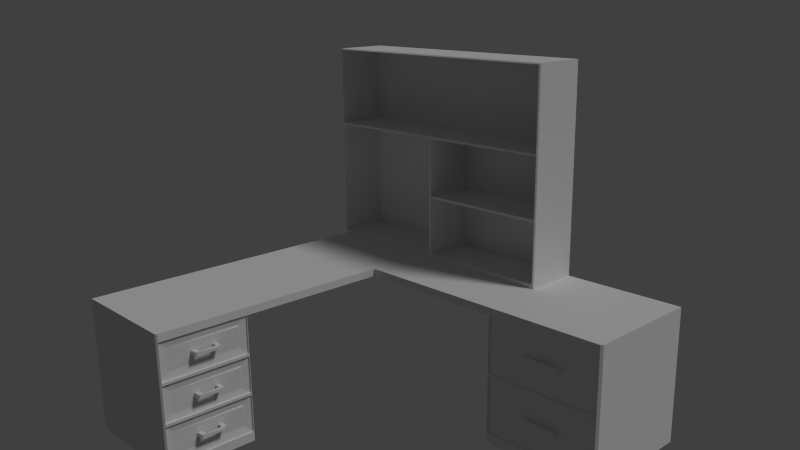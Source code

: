 # Source: L_desk.blend  (saved by Blender 2.76.0; exported with 4.5.12 LTS)
import bpy
from mathutils import Matrix  # noqa: F401  (used for matrix-valued properties, if any)

bpy.ops.wm.read_factory_settings(use_empty=True)
scene = bpy.context.scene
scene.name = 'Scene'

# ---- collections
col_collection_1 = bpy.data.collections.new('Collection 1'); scene.collection.children.link(col_collection_1)

# ---- world
world_world = bpy.data.worlds.new('World'); scene.world = world_world
world_world.color = (0.05088, 0.05088, 0.05088)
world_world.use_sun_shadow = False
world_world.sun_shadow_jitter_overblur = 0.0
world_world.cycles.sampling_method = 'MANUAL'
world_world.cycles.sample_map_resolution = 256

# ---- cameras
cam_camera = bpy.data.cameras.new('Camera')
cam_camera.clip_end = 100.0
cam_camera.lens = 35.0
cam_camera.sensor_width = 32.0
cam_camera.sensor_height = 18.0
cam_camera.ortho_scale = 7.314
cam_camera.dof.focus_distance = 0.0

# ---- lights
light_lamp = bpy.data.lights.new('Lamp', 'SUN')
light_lamp.transmission_factor = 0.0
light_lamp.cutoff_distance = 30.0
light_lamp.angle = 0.1993
light_lamp.energy = 1.0
light_lamp.shadow_buffer_clip_start = 1.001
light_lamp.shadow_soft_size = 0.1
light_lamp.shadow_cascade_max_distance = 1000.0
light_lamp.cycles.use_multiple_importance_sampling = False

# ---- meshes
me_vert = bpy.data.meshes.new('Vert')
me_vert.from_pydata([(-3.369, 3.799, 0.8674), (-3.173, 3.765, -0.1141), (-1.369, -0.7008, 0.8674), (2.646, -2.701, 0.8674), (-3.369, -2.701, 0.8674), (-3.173, 1.833, -0.1141), (-3.369, 1.799, 0.8674), (1.146, -2.701, 0.8674), (-1.369, -0.7008, 0.9936), (-1.369, 1.799, 0.9936), (1.146, -0.7008, 0.9936), (2.646, -2.701, 0.9936), (-3.173, 1.833, -1.052), (-3.369, 1.799, 0.9936), (-3.369, -2.701, 0.9936), (-3.369, 3.799, 0.9936), (1.146, -2.701, 0.9936), (2.646, -2.701, -1.205), (1.146, -2.701, -1.205), (-3.173, 3.765, -1.052), (-3.173, 1.833, 0.8674), (-3.369, 1.799, -1.205), (-3.369, 3.799, -1.205), (-1.369, -2.701, 0.8674), (-3.369, -0.4508, 0.8674), (-3.409, -2.701, 0.8674), (-3.409, -0.4508, 0.8674), (-3.369, -2.678, 0.8674), (-1.369, -2.678, 0.8674), (-3.173, 3.765, 0.8674), (-3.369, 3.799, -1.052), (2.621, -2.622, 0.2496), (-3.369, 1.799, -1.052), (1.146, -2.701, -1.052), (2.646, -2.701, -1.052), (2.646, -2.701, -0.09223), (1.146, -2.701, -0.09223), (1.17, -2.622, 0.2496), (1.17, -2.622, 0.2057), (2.621, -2.622, 0.2057), (2.621, -2.622, -0.3902), (2.646, -0.7257, 0.8674), (2.621, -0.7008, 0.8674), (1.17, -0.7008, 0.8674), (1.146, -0.7257, 0.8674), (1.121, -0.7008, 0.8674), (1.146, -0.7008, 0.8923), (2.646, -0.7257, 0.9936), (2.621, -0.7008, 0.9936), (2.621, -0.7008, -1.205), (2.646, -0.7257, -1.205), (1.146, -0.7257, -1.205), (1.17, -0.7008, -1.205), (1.146, -0.7257, -1.052), (1.17, -0.7008, -1.052), (2.621, -0.7008, -1.052), (2.646, -0.7257, -1.052), (1.146, -0.7257, -0.09223), (1.17, -0.7008, -0.09223), (2.621, -0.7008, -0.09223), (2.646, -0.7257, -0.09223), (-1.369, 3.765, 0.8674), (-1.403, 3.799, 0.8674), (-1.403, 1.799, 0.8674), (-1.369, 1.833, 0.8674), (-1.369, 1.799, 0.9012), (-1.369, 1.765, 0.8674), (-1.369, 3.765, 0.9936), (-1.403, 3.799, 0.9936), (-1.403, 3.799, -1.205), (-1.369, 3.765, -1.205), (-1.369, 1.833, -1.205), (-1.403, 1.799, -1.205), (-1.403, 3.799, -1.052), (-1.369, 3.765, -1.052), (-1.369, 1.833, -1.052), (-1.403, 1.799, -1.052), (1.17, -2.622, -0.3902), (1.17, -2.622, -0.434), (2.621, -2.622, -0.434), (2.621, -2.622, -1.052), (1.17, -2.622, -1.052), (1.17, -2.622, 0.8674), (2.621, -2.622, 0.8674), (2.646, -0.7257, -0.3902), (2.646, -0.7257, -0.434), (2.621, -0.7008, 0.2496), (2.621, -0.7008, 0.2057), (2.621, -0.7008, -0.434), (2.621, -0.7008, -0.3902), (1.17, -0.7008, 0.2496), (1.17, -0.7008, 0.2057), (1.17, -0.7008, -0.434), (1.17, -0.7008, -0.3902), (1.146, -0.7257, 0.2057), (1.146, -0.7257, 0.2496), (1.146, -0.7257, -0.434), (1.146, -0.7257, -0.3902), (-3.369, 3.799, -0.07032), (-3.369, 3.799, -0.1141), (-3.369, 1.799, -0.1141), (-3.369, 1.799, -0.07032), (1.146, -2.701, 0.2057), (1.146, -2.701, 0.2496), (1.146, -2.701, -0.3902), (1.146, -2.701, -0.434), (-1.403, 3.799, -0.1141), (-1.403, 3.799, -0.07032), (-1.369, 3.765, -0.07032), (-1.369, 3.765, -0.1141), (-1.369, 1.833, -0.1141), (-1.369, 1.833, -0.07032), (-1.403, 1.799, -0.07032), (-1.403, 1.799, -0.1141), (2.646, -0.7257, 0.2057), (2.646, -0.7257, 0.2496), (2.646, -2.701, 0.2496), (2.646, -2.701, 0.2057), (2.646, -2.701, -0.434), (2.646, -2.701, -0.3902), (-3.173, 3.765, -0.07032), (-3.173, 1.833, -0.07032)], [(35, 3), (36, 33), (34, 35), (7, 36), (58, 54), (53, 57), (60, 56), (55, 59), (43, 58), (57, 44), (41, 60), (59, 42)], [(34, 33, 18, 17), (7, 103, 116, 3), (55, 54, 81, 80), (74, 75, 71, 70), (17, 18, 51, 52, 49, 50), (9, 13, 14, 8), (10, 8, 14, 16), (69, 70, 71, 72, 21, 22), (45, 44, 7, 23, 4, 2), (3, 41, 47, 11), (6, 24, 4, 14, 13), (43, 90, 95, 44), (7, 3, 11, 16), (0, 6, 13, 15), (100, 99, 30, 32), (4, 23, 7, 16, 14), (67, 68, 15, 13, 9), (65, 64, 61, 67, 9), (54, 55, 49, 52), (44, 95, 103, 7), (56, 34, 17, 50), (33, 53, 51, 18), (30, 73, 69, 22), (76, 32, 21, 72), (32, 30, 22, 21), (113, 76, 75, 110), (24, 4, 25, 26), (4, 23, 28, 27), (91, 93, 97, 94), (6, 0, 98, 101), (113, 100, 32, 76), (63, 6, 101, 112), (118, 34, 56, 85), (0, 62, 107, 98), (43, 42, 83, 82), (117, 119, 84, 114), (11, 47, 48, 10, 16), (46, 45, 2, 8, 10), (42, 43, 46, 10, 48), (63, 66, 2, 4, 24, 6), (62, 0, 15, 68), (99, 106, 73, 30), (2, 66, 65, 9, 8), (43, 44, 45, 46), (47, 41, 42, 48), (54, 52, 51, 53), (56, 50, 49, 55), (94, 97, 104, 102), (102, 104, 119, 117), (96, 53, 33, 105), (105, 33, 34, 118), (109, 74, 73, 106), (63, 64, 65, 66), (62, 68, 67, 61), (74, 70, 69, 73), (76, 72, 71, 75), (61, 108, 107, 62), (63, 112, 111, 64), (110, 75, 12, 5), (3, 116, 115, 41), (75, 74, 19, 12), (92, 54, 53, 96), (93, 91, 38, 77), (41, 115, 86, 42), (83, 31, 37, 82), (85, 56, 55, 88), (91, 94, 95, 90), (117, 114, 115, 116), (85, 88, 89, 84), (88, 92, 93, 89), (94, 102, 103, 95), (105, 118, 119, 104), (87, 91, 90, 86), (114, 87, 86, 115), (102, 117, 116, 103), (92, 96, 97, 93), (96, 105, 104, 97), (99, 100, 101, 98), (107, 108, 109, 106), (111, 112, 113, 110), (110, 109, 108, 111), (106, 99, 98, 107), (100, 113, 112, 101), (118, 85, 84, 119), (114, 84, 89, 87), (79, 80, 81, 78), (39, 40, 77, 38), (92, 88, 79, 78), (42, 86, 31, 83), (91, 87, 39, 38), (54, 92, 78, 81), (90, 43, 82, 37), (88, 55, 80, 79), (86, 90, 37, 31), (89, 93, 77, 40), (87, 89, 40, 39), (29, 20, 121, 120), (1, 5, 12, 19), (108, 61, 29, 120), (109, 110, 5, 1), (64, 111, 121, 20), (61, 64, 20, 29), (74, 109, 1, 19), (111, 108, 120, 121)])
me_vert.use_remesh_preserve_volume = False
me_vert.use_remesh_preserve_attributes = False
me_vert.use_mirror_vertex_groups = False
me_vert.update()
me_plane_001 = bpy.data.meshes.new('Plane.001')
me_plane_001.from_pydata([(-2.294, -0.4943, -1.566), (2.186, -0.4943, -1.566), (2.186, 0.4299, -1.566), (-2.294, 0.4299, -1.634), (-2.294, -0.4943, -1.634), (2.186, -0.4943, -1.634), (2.186, 0.4299, -1.634), (-2.294, 0.4299, -1.566), (-2.274, 0.3675, -0.5267), (2.206, 0.4299, -1.566), (-2.274, -0.501, -1.566), (-2.274, -0.501, -0.5267), (-0.064, 0.4299, -1.566), (-0.024, 0.4299, -1.566), (-0.024, -0.501, -1.566), (-0.064, -0.501, -1.566), (-2.294, 0.4299, 0.493), (-2.294, 0.4299, 0.453), (2.206, 0.4299, 0.453), (2.206, 0.4299, 0.493), (2.206, 0.4299, -0.5667), (2.206, 0.4299, -0.5267), (-2.294, 0.4299, -0.5267), (-2.294, 0.4299, -0.5667), (-0.024, -0.501, 0.453), (-0.024, -0.501, 0.493), (-0.064, -0.501, 0.493), (-0.064, 0.4299, 0.453), (-0.064, 0.4299, 0.493), (-0.024, 0.4299, 0.493), (-0.024, 0.4299, 0.453), (-0.064, -0.501, -0.5667), (-0.024, -0.501, -0.5667), (-0.024, -0.501, -0.5267), (-0.024, 0.4299, -0.5267), (-0.024, 0.4299, -0.5667), (-0.064, 0.4299, -0.5667), (-0.064, 0.4299, -0.5267), (-2.294, -0.481, -1.566), (-0.064, -0.501, 0.453), (-2.294, -0.481, 0.453), (-2.274, -0.501, 0.453), (-2.274, -0.501, 0.493), (-2.294, -0.481, 0.493), (-2.294, -0.481, -0.5667), (-2.274, -0.501, -0.5667), (-2.294, -0.481, -0.5267), (2.206, -0.481, -1.566), (2.186, -0.501, -1.566), (-0.064, -0.501, -0.5267), (2.206, -0.481, 0.493), (2.186, -0.501, 0.493), (2.186, -0.501, 0.453), (2.206, -0.481, 0.453), (2.206, -0.481, -0.5267), (2.186, -0.501, -0.5267), (2.186, -0.501, -0.5667), (2.206, -0.481, -0.5667), (-2.274, 0.4099, 1.833), (-2.294, 0.4299, 1.813), (2.206, 0.4299, 1.813), (2.206, 0.4099, 1.833), (-0.064, 0.4299, 1.813), (-0.064, 0.4099, 1.833), (-0.024, 0.4099, 1.833), (-0.024, 0.4299, 1.813), (-0.024, -0.501, 1.813), (-0.024, -0.481, 1.833), (-0.064, -0.481, 1.833), (-0.064, -0.501, 1.813), (-2.274, -0.4727, 1.833), (-2.294, -0.481, 1.813), (-2.266, -0.481, 1.833), (-2.274, -0.501, 1.813), (2.206, -0.481, 1.833), (2.186, -0.501, 1.813), (-0.064, 0.3675, -0.5267), (-2.274, 0.3675, 0.453), (-0.064, 0.3675, 0.453), (-0.064, 0.3675, -1.566), (-2.274, 0.3675, -1.566), (-0.064, 0.3675, -0.5667), (-2.274, 0.3675, -0.5667), (-0.024, 0.3793, 0.453), (-0.024, 0.3793, -0.5267), (-0.024, 0.3793, -0.5667), (-0.024, 0.3793, -1.566), (2.186, 0.3793, 0.453), (2.186, 0.3793, -0.5267), (2.186, 0.3793, -0.5667), (2.186, 0.3793, -1.566), (-0.024, 0.3783, 0.493), (-0.064, 0.3783, 0.493), (-2.274, 0.3783, 0.493), (2.186, 0.3783, 0.493), (-0.064, 0.3783, 1.813), (-0.024, 0.3783, 1.813), (-2.274, 0.3783, 1.813), (2.186, 0.3783, 1.813), (2.206, -0.4943, -1.566), (2.206, -0.4943, -1.634), (2.206, 0.4299, -1.634)], [], [(4, 5, 6, 3), (0, 4, 5, 1), (6, 5, 100, 101), (35, 20, 9, 13), (65, 60, 19, 29), (40, 17, 22, 46), (23, 36, 12, 7), (17, 27, 37, 22), (18, 53, 54, 21), (57, 20, 21, 54), (42, 73, 71, 43), (23, 44, 46, 22), (30, 18, 21, 34), (53, 18, 19, 50), (75, 66, 96, 98), (44, 23, 7, 38), (17, 40, 43, 16), (70, 72, 68, 63, 58), (32, 14, 86, 85), (67, 64, 63, 68), (26, 25, 91, 92), (31, 15, 14, 32), (30, 34, 37, 27), (73, 42, 93, 97), (13, 14, 15, 12), (35, 13, 12, 36), (65, 29, 28, 62), (24, 52, 51, 25), (55, 33, 32, 56), (28, 29, 30, 27), (35, 36, 37, 34), (18, 30, 29, 19), (27, 17, 16, 28), (22, 37, 36, 23), (34, 21, 20, 35), (52, 24, 83, 87), (71, 59, 16, 43), (41, 42, 43, 40), (51, 52, 53, 50), (55, 56, 57, 54), (49, 39, 78, 76), (52, 55, 54, 53), (56, 48, 47, 57), (20, 57, 47, 9), (63, 64, 65, 62), (67, 68, 69, 66), (64, 61, 60, 65), (62, 59, 58, 63), (72, 70, 71, 73), (70, 58, 59, 71), (73, 69, 68, 72), (66, 75, 74, 67), (59, 62, 28, 16), (81, 82, 80, 79), (76, 8, 82, 81), (78, 77, 8, 76), (89, 85, 86, 90), (87, 83, 84, 88), (56, 32, 85, 89), (33, 55, 88, 84), (48, 56, 89, 90), (55, 52, 87, 88), (24, 33, 84, 83), (95, 97, 93, 92), (98, 96, 91, 94), (95, 92, 91, 96), (69, 73, 97, 95), (66, 69, 95, 96), (25, 51, 94, 91), (51, 75, 98, 94), (42, 26, 92, 93), (39, 49, 33, 24), (67, 74, 61, 64), (60, 61, 74, 50, 19), (41, 39, 26, 42), (25, 26, 39, 24), (31, 32, 33, 49), (45, 11, 46, 44), (11, 41, 40, 46), (74, 75, 51, 50), (44, 38, 10, 45), (41, 11, 8, 77), (45, 10, 80, 82), (11, 45, 82, 8), (39, 41, 77, 78), (15, 31, 81, 79), (31, 49, 76, 81), (7, 3, 4, 0), (2, 6, 3, 7), (5, 1, 99, 100), (99, 100, 101, 9), (1, 2, 9, 99), (2, 6, 101, 9), (0, 1, 2, 7)])
me_plane_001.use_remesh_preserve_volume = False
me_plane_001.use_remesh_preserve_attributes = False
me_plane_001.use_mirror_vertex_groups = False
me_plane_001.update()
me_cube_002 = bpy.data.meshes.new('Cube.002')
me_cube_002.from_pydata([(-0.2449, -0.7699, 18.58), (-0.2449, -0.8391, 18.58), (-0.2449, -0.7699, 21.45), (-0.2449, -0.8391, 21.45), (-0.1432, -0.7699, 18.58), (-0.1432, -0.8391, 18.58), (-0.1432, -0.7699, 21.45), (-0.1432, -0.8391, 21.45), (0.2636, -0.7699, 18.58), (0.2636, -0.8391, 18.58), (0.2636, -0.7699, 21.45), (0.2636, -0.8391, 21.45), (0.3653, -0.7699, 18.58), (0.3653, -0.8391, 18.58), (0.3653, -0.7699, 21.45), (0.3653, -0.8391, 21.45), (-0.2449, -0.8737, 18.58), (-0.2449, -0.8737, 21.45), (-0.1432, -0.8737, 21.45), (-0.1432, -0.8737, 18.58), (0.2636, -0.8737, 18.58), (0.2636, -0.8737, 21.45), (0.3653, -0.8737, 21.45), (0.3653, -0.8737, 18.58), (-0.9324, -0.7699, -1.0), (-0.8565, -0.7278, 38.3), (-0.9324, 1.0, -1.0), (-0.8565, 0.9241, 38.3), (1.0, -0.7699, -1.0), (0.9241, -0.7278, 38.3), (1.0, 1.0, -1.0), (0.9241, 0.9241, 38.3), (-0.9324, -0.7699, 38.3), (-0.9324, 1.0, 38.3), (1.0, 1.0, 38.3), (1.0, -0.7699, 38.3), (-0.8565, -0.7278, 38.3), (-0.8565, 0.9241, 38.3), (0.9241, 0.9241, 38.3), (0.9241, -0.7278, 38.3), (-0.8565, -0.7278, 0.884), (-0.8565, 0.9241, 0.884), (0.9241, 0.9241, 0.884), (0.9241, -0.7278, 0.884)], [], [(1, 3, 2, 0), (3, 7, 6, 2), (7, 5, 4, 6), (5, 1, 0, 4), (0, 2, 6, 4), (11, 9, 20, 21), (9, 11, 10, 8), (11, 15, 14, 10), (15, 13, 12, 14), (13, 9, 8, 12), (8, 10, 14, 12), (7, 3, 17, 18), (19, 18, 17, 16), (23, 22, 21, 20), (9, 13, 23, 20), (15, 11, 21, 22), (3, 1, 16, 17), (1, 5, 19, 16), (13, 15, 22, 23), (18, 19, 20, 21), (19, 5, 9, 20), (7, 18, 21, 11), (5, 7, 11, 9), (32, 33, 26, 24), (33, 34, 30, 26), (34, 35, 28, 30), (35, 32, 24, 28), (24, 26, 30, 28), (29, 31, 38, 39), (25, 27, 33, 32), (27, 31, 34, 33), (31, 29, 35, 34), (29, 25, 32, 35), (37, 36, 40, 41), (27, 25, 36, 37), (25, 29, 39, 36), (31, 27, 37, 38), (43, 42, 41, 40), (36, 39, 43, 40), (38, 37, 41, 42), (39, 38, 42, 43)])
me_cube_002.use_remesh_preserve_volume = False
me_cube_002.use_remesh_preserve_attributes = False
me_cube_002.use_mirror_vertex_groups = False
me_cube_002.update()
me_cube_004 = bpy.data.meshes.new('Cube.004')
me_cube_004.from_pydata([(0.9014, -0.2103, 0.2697), (0.9834, -0.2103, 0.2697), (0.9014, -0.2103, 0.34), (0.9834, -0.2103, 0.34), (0.9014, -0.14, 0.2697), (0.9014, -0.14, 0.34), (0.9014, 0.1415, 0.2697), (0.9014, 0.1415, 0.34), (0.9014, 0.2118, 0.2697), (0.9834, 0.2118, 0.2697), (0.9014, 0.2118, 0.34), (0.9834, 0.2118, 0.34), (-0.9948, -0.7204, 1.311e-06), (-0.9092, -0.6348, 0.6179), (-0.9948, 0.7299, 1.311e-06), (-0.9092, 0.6443, 0.6179), (0.8158, -0.6348, 0.6179), (0.8158, 0.6443, 0.6179), (-0.9948, -0.7204, 0.6179), (-0.9948, 0.7299, 0.6179), (-0.9092, -0.6348, 0.06261), (-0.9092, 0.6443, 0.06261), (0.8158, 0.6443, 0.06261), (0.8158, -0.6348, 0.06261), (0.9014, 0.7299, 0.6179), (0.9014, 0.7299, 1.311e-06), (0.9014, -0.7204, 0.6179), (0.9014, -0.7204, 1.311e-06), (0.8942, 0.5833, 0.4712), (0.8809, 0.606, 0.4939), (0.8809, 0.5916, 0.1383), (0.8809, 0.606, 0.124), (0.8809, -0.5965, 0.4939), (0.8809, -0.5821, 0.4795), (0.8809, -0.5965, 0.124), (0.8809, -0.5821, 0.1383), (1.024, -0.1941, 0.2697), (1.008, -0.2103, 0.2697), (1.008, -0.2103, 0.34), (1.024, -0.1941, 0.34), (1.024, 0.1956, 0.34), (1.008, 0.2118, 0.34), (1.008, 0.2118, 0.2697), (1.024, 0.1956, 0.2697), (0.987, -0.14, 0.2868), (1.001, -0.14, 0.2697), (0.987, -0.1571, 0.2697), (0.9732, -0.14, 0.2697), (0.9911, -0.14, 0.2747), (1.001, -0.14, 0.34), (0.987, -0.14, 0.3229), (0.9732, -0.14, 0.34), (0.987, -0.1571, 0.34), (0.9911, -0.14, 0.335), (1.001, 0.1415, 0.2697), (0.987, 0.1415, 0.2868), (0.9732, 0.1415, 0.2697), (0.987, 0.1586, 0.2697), (0.9911, 0.1415, 0.2747), (0.987, 0.1415, 0.3229), (1.001, 0.1415, 0.34), (0.987, 0.1586, 0.34), (0.9732, 0.1415, 0.34), (0.9911, 0.1415, 0.335), (1.02, -0.14, 0.3229), (1.02, -0.14, 0.34), (1.02, -0.1571, 0.34), (1.02, -0.14, 0.3314), (1.02, -0.14, 0.2697), (1.02, -0.14, 0.2868), (1.02, -0.1571, 0.2697), (1.02, -0.14, 0.2783), (1.03, 0.1415, 0.2818), (1.02, 0.1415, 0.2697), (1.006, 0.1415, 0.2697), (1.025, 0.1415, 0.2757), (1.02, 0.1415, 0.34), (1.03, 0.1415, 0.3279), (1.006, 0.1415, 0.34), (1.025, 0.1415, 0.334)], [], [(1, 3, 2, 0), (49, 65, 76, 78, 60), (47, 46, 1, 0, 4), (1, 46, 45, 68, 70, 36, 37), (0, 2, 5, 4), (62, 61, 11, 10, 7), (54, 57, 9, 42, 43, 72, 74), (11, 61, 60, 78, 77, 40, 41), (11, 9, 8, 10), (56, 55, 59, 62, 7, 6), (6, 7, 10, 8), (9, 11, 41, 42), (43, 40, 77, 76, 73, 72), (70, 69, 64, 66, 39, 36), (49, 52, 3, 38, 39, 66, 65), (9, 57, 56, 6, 8), (51, 50, 44, 47, 4, 5), (18, 19, 14, 12), (19, 24, 25, 14), (26, 18, 12, 27), (12, 14, 25, 27), (16, 17, 22, 23), (13, 15, 19, 18), (15, 17, 24, 19), (17, 16, 26, 24), (16, 13, 18, 26), (23, 22, 21, 20), (15, 13, 20, 21), (13, 16, 23, 20), (17, 15, 21, 22), (32, 34, 35, 33), (34, 31, 30, 35), (3, 1, 37, 38), (68, 45, 54, 74, 73), (60, 59, 55, 54, 74, 73, 76, 78), (3, 52, 51, 5, 2), (64, 69, 72, 74, 73, 76, 78, 77), (31, 34, 27, 25), (32, 29, 24, 26), (28, 33, 35, 30), (29, 31, 25, 24), (34, 32, 26, 27), (28, 30, 31, 29), (29, 32, 33, 28), (36, 39, 38, 37), (40, 43, 42, 41), (44, 48, 45, 46, 47), (49, 53, 50, 51, 52), (54, 58, 55, 56, 57), (59, 63, 60, 61, 62), (64, 67, 66), (67, 65, 66), (68, 71, 70), (71, 69, 70), (72, 75, 74), (75, 73, 74), (76, 79, 78), (79, 77, 78), (68, 73, 75, 71), (71, 75, 72, 69), (76, 65, 67, 79), (79, 67, 64, 77), (44, 55, 58, 48), (48, 58, 54, 45), (59, 50, 53, 63), (63, 53, 49, 60), (44, 50, 59, 55)])
me_cube_004.use_remesh_preserve_volume = False
me_cube_004.use_remesh_preserve_attributes = False
me_cube_004.use_mirror_vertex_groups = False
me_cube_004.update()

# ---- objects
ob_l_desk = bpy.data.objects.new('L_desk', me_vert)
ob_shelves = bpy.data.objects.new('shelves', me_plane_001)
ob_big_drawer1 = bpy.data.objects.new('big_drawer1', me_cube_002)
ob_big_drawer0 = bpy.data.objects.new('big_drawer0', me_cube_002)
ob_small_drawer2 = bpy.data.objects.new('small_drawer2', me_cube_004)
ob_small_drawer1 = bpy.data.objects.new('small_drawer1', me_cube_004)
ob_small_drawer0 = bpy.data.objects.new('small_drawer0', me_cube_004)
ob_lamp = bpy.data.objects.new('Lamp', light_lamp)
ob_camera = bpy.data.objects.new('Camera', cam_camera)

# ---- transforms, parenting, visibility, modifiers, constraints
ob_l_desk.location = (2.701, -2.369, 0.6843)
ob_l_desk.rotation_euler = (0.0, -0.0, -1.571)
ob_l_desk.lineart.crease_threshold = 0.0
ob_shelves.parent = ob_l_desk
ob_shelves.matrix_parent_inverse = Matrix(((-5.96e-08, -1.0, 0.0, -2.369), (1.0, -4.371e-08, 0.0, -2.701), (0.0, 1.776e-15, 1.0, -1.233), (0.0, 0.0, 0.0, 1.0)))
ob_shelves.location = (2.294, 0.5701, 3.861)
ob_shelves.lineart.crease_threshold = 0.0
ob_big_drawer1.parent = ob_l_desk
ob_big_drawer1.matrix_parent_inverse = Matrix(((-5.96e-08, -1.0, 0.0, -2.369), (1.0, -4.371e-08, 0.0, -2.701), (0.0, 1.776e-15, 1.0, -1.233), (0.0, 0.0, 0.0, 1.0)))
ob_big_drawer1.location = (5.466, -0.1963, 1.163)
ob_big_drawer1.scale = (1.0, 1.0, 0.02448)
ob_big_drawer1.lineart.crease_threshold = 0.0
ob_big_drawer0.parent = ob_l_desk
ob_big_drawer0.matrix_parent_inverse = Matrix(((-5.96e-08, -1.0, 0.0, -2.369), (1.0, -4.371e-08, 0.0, -2.701), (0.0, 1.776e-15, 1.0, -1.233), (0.0, 0.0, 0.0, 1.0)))
ob_big_drawer0.location = (5.466, -0.1963, 0.1815)
ob_big_drawer0.scale = (1.0, 1.0, 0.02448)
ob_big_drawer0.lineart.crease_threshold = 0.0
ob_small_drawer2.parent = ob_l_desk
ob_small_drawer2.matrix_parent_inverse = Matrix(((-5.96e-08, -1.0, 0.0, -2.369), (1.0, -4.371e-08, 0.0, -2.701), (0.0, 1.776e-15, 1.0, -1.233), (0.0, 0.0, 0.0, 1.0)))
ob_small_drawer2.location = (1.074, -4.27, 1.483)
ob_small_drawer2.lineart.crease_threshold = 0.0
ob_small_drawer1.parent = ob_l_desk
ob_small_drawer1.matrix_parent_inverse = Matrix(((-5.96e-08, -1.0, 0.0, -2.369), (1.0, -4.371e-08, 0.0, -2.701), (0.0, 1.776e-15, 1.0, -1.233), (0.0, 0.0, 0.0, 1.0)))
ob_small_drawer1.location = (1.074, -4.27, 0.8213)
ob_small_drawer1.lineart.crease_threshold = 0.0
ob_small_drawer0.parent = ob_l_desk
ob_small_drawer0.matrix_parent_inverse = Matrix(((-5.96e-08, -1.0, 0.0, -2.369), (1.0, -4.371e-08, 0.0, -2.701), (0.0, 1.776e-15, 1.0, -1.233), (0.0, 0.0, 0.0, 1.0)))
ob_small_drawer0.location = (1.074, -4.27, 0.1815)
ob_small_drawer0.lineart.crease_threshold = 0.0
ob_lamp.location = (2.453, -4.129, 5.693)
ob_lamp.rotation_euler = (0.6503, 0.05522, 1.866)
ob_lamp.lock_rotations_4d = False
ob_lamp.empty_display_type = 'ARROWS'
ob_lamp.color = (0.0, 0.0, 0.0, 0.0)
ob_lamp.lineart.crease_threshold = 0.0
ob_camera.location = (12.44, -10.18, 6.328)
ob_camera.rotation_mode = 'XZY'
ob_camera.rotation_euler = (1.286, 0.01577, 0.8149)
ob_camera.lock_rotations_4d = False
ob_camera.empty_display_type = 'ARROWS'
ob_camera.color = (0.0, 0.0, 0.0, 0.0)
ob_camera.display_type = 'WIRE'
ob_camera.lineart.crease_threshold = 0.0

# ---- collection membership
col_collection_1.objects.link(ob_l_desk)
col_collection_1.objects.link(ob_shelves)
col_collection_1.objects.link(ob_big_drawer1)
col_collection_1.objects.link(ob_big_drawer0)
col_collection_1.objects.link(ob_small_drawer2)
col_collection_1.objects.link(ob_small_drawer1)
col_collection_1.objects.link(ob_small_drawer0)
col_collection_1.objects.link(ob_lamp)
col_collection_1.objects.link(ob_camera)

# ---- scene / render settings (as saved in the file)
scene.camera = ob_camera
scene.frame_start = 1; scene.frame_end = 250; scene.frame_set(0)
scene.render.engine = 'CYCLES'
scene.render.resolution_percentage = 50
scene.render.dither_intensity = 0.0
scene.cycles.use_denoising = False
scene.cycles.samples = 10
scene.cycles.sampling_pattern = 'TABULATED_SOBOL'
scene.cycles.light_sampling_threshold = 0.0
scene.cycles.use_adaptive_sampling = False
scene.cycles.use_light_tree = False
scene.cycles.blur_glossy = 0.0
scene.cycles.pixel_filter_type = 'GAUSSIAN'
scene.cycles.sample_clamp_indirect = 0.0
scene.view_settings.view_transform = 'Standard'
bpy.context.view_layer.update()
